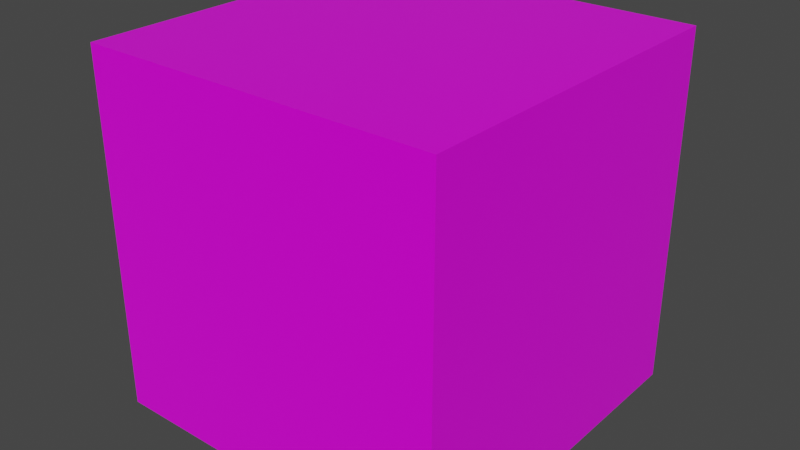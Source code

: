 # Source: textures_test.blend  (saved by Blender 2.92.15; exported with 4.5.12 LTS)
import bpy
from mathutils import Matrix  # noqa: F401  (used for matrix-valued properties, if any)

bpy.ops.wm.read_factory_settings(use_empty=True)
scene = bpy.context.scene
scene.name = 'Scene'

# ---- collections
col_collection = bpy.data.collections.new('Collection'); scene.collection.children.link(col_collection)

# ---- images (referenced by path relative to the original .blend; pixels are not part of the script)
import os
ASSET_DIR = os.environ.get("B2B_ASSET_DIR", "")  # directory of the original .blend (textures are referenced by path, not embedded)
HERE = os.path.dirname(os.path.abspath(__file__))  # packed textures are extracted next to this script under _unpacked/

def load_image(name, relpath, width, height, colorspace="sRGB"):
    """Load a texture the original file referenced (path relative to the .blend, or extracted next to this script)."""
    p = next((c for c in (os.path.join(HERE, relpath), os.path.join(ASSET_DIR, relpath)) if relpath and os.path.exists(c)), "")
    if p:
        img = bpy.data.images.load(p, check_existing=True)
        img.name = name
    else:  # same state as the original file: an image datablock whose file is absent (Cycles renders it pink)
        img = bpy.data.images.new(name, width, height)
        img.source = "FILE"
        img.filepath = "//" + (relpath or name)
    img.colorspace_settings.name = colorspace
    return img
img_myuntiledimage = load_image('myUntiledImage', 'textures/myUntiledImage.png', 1024, 1024, 'sRGB')
img_myudim = load_image('myUDIM', '', 1024, 1024, 'sRGB')

# ---- materials (node trees are filled in below, after node groups)
mat_material = bpy.data.materials.new('Material')
mat_material.alpha_threshold = 0.0
mat_material.use_transparent_shadow = False
mat_material.line_color = (0.0, 0.0, 0.0, 1.0)

# ---- material node trees
mat_material.use_nodes = True; mat_material.node_tree.nodes.clear()
_N = mat_material.node_tree.nodes; _L = mat_material.node_tree.links
n0 = _N.new('ShaderNodeOutputMaterial'); n0.name = 'Material Output'; n0.location = (300, 300)
n1 = _N.new('ShaderNodeBsdfPrincipled'); n1.name = 'Principled BSDF'; n1.location = (10, 300)
n1.distribution = 'GGX'
n1.subsurface_method = 'BURLEY'
n1.inputs[3].default_value = 1.45
n1.inputs[27].default_value = (0.0, 0.0, 0.0, 1.0)
n1.inputs[28].default_value = 1.0
n2 = _N.new('ShaderNodeTexImage'); n2.name = 'myUntiledImage'; n2.location = (-704, -39)
n2.image = img_myuntiledimage
n3 = _N.new('ShaderNodeTexImage'); n3.name = 'myUDIM'; n3.location = (-704, 231)
n3.image = img_myudim
_L.new(n1.outputs[0], n0.inputs[0])
_L.new(n3.outputs[0], n1.inputs[0])
_L.new(n2.outputs[0], n1.inputs[2])
n0.is_active_output = True

# ---- world
world_world = bpy.data.worlds.new('World'); scene.world = world_world
world_world.use_nodes = True; world_world.node_tree.nodes.clear()
_N = world_world.node_tree.nodes; _L = world_world.node_tree.links
n0 = _N.new('ShaderNodeOutputWorld'); n0.name = 'World Output'; n0.location = (300, 300)
n1 = _N.new('ShaderNodeBackground'); n1.name = 'Background'; n1.location = (10, 300)
n1.inputs[0].default_value = (0.05088, 0.05088, 0.05088, 1.0)
_L.new(n1.outputs[0], n0.inputs[0])
n0.is_active_output = True
world_world.color = (0.05088, 0.05088, 0.05088)
world_world.use_sun_shadow = False
world_world.sun_shadow_jitter_overblur = 0.0

# ---- meshes
me_cube = bpy.data.meshes.new('Cube')
me_cube.from_pydata([(1.0, 1.0, 1.0), (1.0, 1.0, -1.0), (1.0, -1.0, 1.0), (1.0, -1.0, -1.0), (-1.0, 1.0, 1.0), (-1.0, 1.0, -1.0), (-1.0, -1.0, 1.0), (-1.0, -1.0, -1.0)], [], [(0, 4, 6, 2), (3, 2, 6, 7), (7, 6, 4, 5), (5, 1, 3, 7), (1, 0, 2, 3), (5, 4, 0, 1)])
_uv = me_cube.uv_layers.new(name='UVMap')
_uv.uv.foreach_set('vector', [0.0001287, 0.3333, 0.0001287, 0.0001287, 0.3333, 0.0001287, 0.3333, 0.3333, 0.3333, 0.6665, 0.3333, 0.3333, 0.6665, 0.3333, 0.6665, 0.6665, 1.753, 0.979, 1.269, 0.979, 1.269, 0.4954, 1.753, 0.4954, 0.0001287, 0.9996, 0.0001287, 0.6665, 0.3333, 0.6665, 0.3333, 0.9996, 0.0001287, 0.6665, 0.0001287, 0.3333, 0.3333, 0.3333, 0.3333, 0.6665, 1.753, 0.4954, 1.269, 0.4954, 1.269, 0.01179, 1.753, 0.01179])
me_cube.materials.append(mat_material)
me_cube.use_remesh_preserve_volume = False
me_cube.use_remesh_preserve_attributes = False
me_cube.use_mirror_vertex_groups = False
me_cube.update()

# ---- objects
ob_test_object = bpy.data.objects.new('test_object', me_cube)

# ---- transforms, parenting, visibility, modifiers, constraints
ob_test_object.location = (0.0, 0.0, 0.0)
ob_test_object.lock_rotations_4d = False
ob_test_object.empty_display_type = 'ARROWS'
ob_test_object.lineart.crease_threshold = 0.0

# ---- collection membership
col_collection.objects.link(ob_test_object)

# ---- scene / render settings (as saved in the file)
scene.frame_start = 1; scene.frame_end = 250; scene.frame_set(1)
scene.render.engine = 'BLENDER_EEVEE_NEXT'
scene.cycles.use_denoising = False
scene.cycles.samples = 128
scene.cycles.sampling_pattern = 'TABULATED_SOBOL'
scene.cycles.use_adaptive_sampling = False
scene.cycles.use_light_tree = False
scene.view_settings.view_transform = 'Filmic'
bpy.context.view_layer.update()

# ---- added for rendering (the .blend has no active camera and no usable light): camera, sun
cam_auto = bpy.data.cameras.new('AutoCamera')
cam_auto.lens = 50.0
cam_auto.sensor_width = 36.0
cam_auto.clip_end = 1000.0
ob_auto_camera = bpy.data.objects.new('AutoCamera', cam_auto)
scene.collection.objects.link(ob_auto_camera)
ob_auto_camera.location = (3.20507, -3.84609, 2.56406)
ob_auto_camera.rotation_euler = (1.09748, -7.21219e-08, 0.694738)
scene.camera = ob_auto_camera
light_auto_sun = bpy.data.lights.new('AutoSun', 'SUN')
light_auto_sun.energy = 3.0
light_auto_sun.angle = 0.0523599
ob_auto_sun = bpy.data.objects.new('AutoSun', light_auto_sun)
scene.collection.objects.link(ob_auto_sun)
ob_auto_sun.rotation_euler = (0.872665, 0.174533, 0.523599)
bpy.context.view_layer.update()

